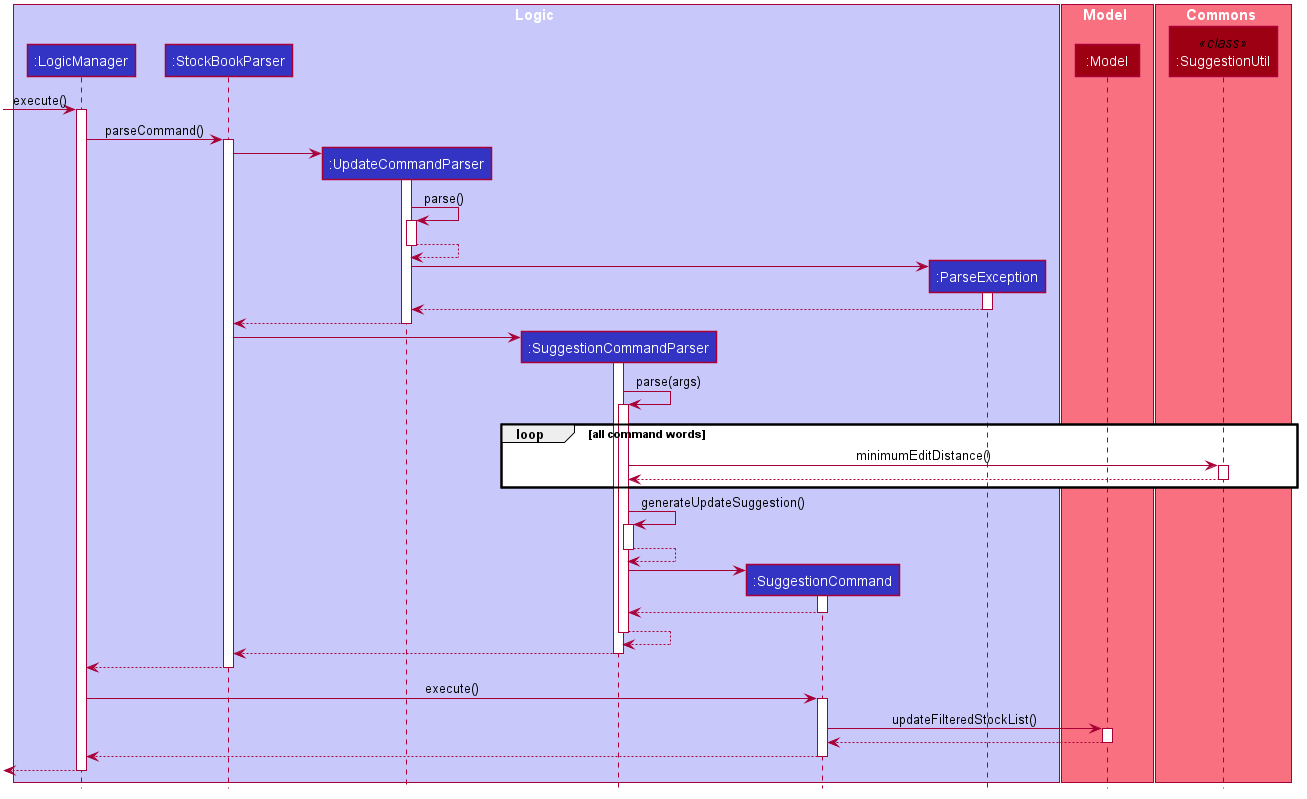

The diagram above was rendered by PlantUML. Its source (embedded in the PNG):
@startuml








skinparam BackgroundColor #FFFFFFF

skinparam Shadowing false

skinparam Class {
    FontColor #FFFFFF
    BorderThickness 1
    BorderColor #FFFFFF
    StereotypeFontColor #FFFFFF
    FontName Arial
}

skinparam Actor {
    BorderColor #000000
    Color #000000
    FontName Arial
}

skinparam Sequence {
    MessageAlign center
    BoxFontSize 15
    BoxPadding 0
    BoxFontColor #FFFFFF
    FontName Arial
}

skinparam Participant {
    FontColor #FFFFFFF
    Padding 20
}

skinparam MinClassWidth 50
skinparam ParticipantPadding 10
skinparam Shadowing false
skinparam DefaultTextAlignment center
skinparam packageStyle Rectangle

hide footbox
hide members
hide circle

box Logic #C8C8FA
participant ":LogicManager" as LogicManager #3333C4
participant ":StockBookParser" as StockBookParser #3333C4
participant ":UpdateCommandParser" as UpdateCommandParser #3333C4
participant ":SuggestionCommandParser" as SuggestionCommandParser #3333C4
participant ":SuggestionCommand" as SuggestionCommand #3333C4
participant ":ParseException" as ParseException #3333C4
end box

box Model #F97181
participant ":Model" as Model #9D0012
end box

box Commons #F97181
participant ":SuggestionUtil" as SuggestionUtil << class >> #9D0012
end box

[-> LogicManager : execute()
activate LogicManager

LogicManager -> StockBookParser : parseCommand()
activate StockBookParser

create UpdateCommandParser
StockBookParser -> UpdateCommandParser
activate UpdateCommandParser

UpdateCommandParser -> UpdateCommandParser : parse()
activate UpdateCommandParser

UpdateCommandParser --> UpdateCommandParser
deactivate UpdateCommandParser

create ParseException
UpdateCommandParser -> ParseException
activate ParseException

ParseException --> UpdateCommandParser
deactivate ParseException

UpdateCommandParser --> StockBookParser
deactivate UpdateCommandParser

create SuggestionCommandParser
StockBookParser -> SuggestionCommandParser
activate SuggestionCommandParser

SuggestionCommandParser -> SuggestionCommandParser : parse(args)
activate SuggestionCommandParser

loop all command words
    SuggestionCommandParser -> SuggestionUtil : minimumEditDistance()
    activate SuggestionUtil
    
    SuggestionUtil --> SuggestionCommandParser
    deactivate SuggestionUtil
end

SuggestionCommandParser -> SuggestionCommandParser : generateUpdateSuggestion()
activate SuggestionCommandParser

SuggestionCommandParser --> SuggestionCommandParser
deactivate SuggestionCommandParser

create SuggestionCommand
SuggestionCommandParser -> SuggestionCommand
activate SuggestionCommand

SuggestionCommand --> SuggestionCommandParser
deactivate SuggestionCommand

SuggestionCommandParser --> SuggestionCommandParser
deactivate SuggestionCommandParser

SuggestionCommandParser --> StockBookParser
deactivate SuggestionCommandParser

StockBookParser --> LogicManager
deactivate StockBookParser

LogicManager -> SuggestionCommand : execute()
activate SuggestionCommand

SuggestionCommand -> Model : updateFilteredStockList()
activate Model

Model --> SuggestionCommand
deactivate Model

SuggestionCommand --> LogicManager
deactivate SuggestionCommand

[<--LogicManager
deactivate LogicManager
@enduml